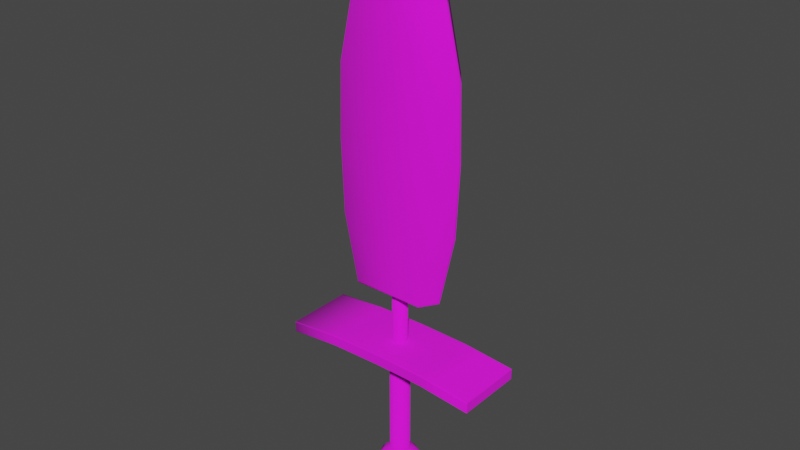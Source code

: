 # Source: SM_Wp_Cha_Skeleton_Knight_Sword.blend  (saved by Blender 3.1.7; exported with 4.5.12 LTS)
import bpy
from mathutils import Matrix  # noqa: F401  (used for matrix-valued properties, if any)

bpy.ops.wm.read_factory_settings(use_empty=True)
scene = bpy.context.scene
scene.name = 'Scene'

# ---- collections
col_char = bpy.data.collections.new('Char'); scene.collection.children.link(col_char)
col_weapons = bpy.data.collections.new('Weapons'); scene.collection.children.link(col_weapons)
col_mesh = bpy.data.collections.new('Mesh'); scene.collection.children.link(col_mesh)
col_rig = bpy.data.collections.new('Rig'); scene.collection.children.link(col_rig)
col_collision = bpy.data.collections.new('Collision'); scene.collection.children.link(col_collision)
col_extras = bpy.data.collections.new('Extras'); scene.collection.children.link(col_extras)

# ---- images (referenced by path relative to the original .blend; pixels are not part of the script)
import os
ASSET_DIR = os.environ.get("B2B_ASSET_DIR", "")  # directory of the original .blend (textures are referenced by path, not embedded)
HERE = os.path.dirname(os.path.abspath(__file__))  # packed textures are extracted next to this script under _unpacked/

def load_image(name, relpath, width, height, colorspace="sRGB"):
    """Load a texture the original file referenced (path relative to the .blend, or extracted next to this script)."""
    p = next((c for c in (os.path.join(HERE, relpath), os.path.join(ASSET_DIR, relpath)) if relpath and os.path.exists(c)), "")
    if p:
        img = bpy.data.images.load(p, check_existing=True)
        img.name = name
    else:  # same state as the original file: an image datablock whose file is absent (Cycles renders it pink)
        img = bpy.data.images.new(name, width, height)
        img.source = "FILE"
        img.filepath = "//" + (relpath or name)
    img.colorspace_settings.name = colorspace
    return img
img_t_wp_skeleton_knight_sword_tga_001 = load_image('T_Wp_Skeleton_Knight_Sword.tga.001', 'T_Wp_Skeleton_Knight_Sword.tga', 1024, 1024, 'sRGB')

# ---- materials (node trees are filled in below, after node groups)
mat_textre = bpy.data.materials.new('Textre')
mat_textre.use_transparent_shadow = False

# ---- material node trees
mat_textre.use_nodes = True; mat_textre.node_tree.nodes.clear()
_N = mat_textre.node_tree.nodes; _L = mat_textre.node_tree.links
n0 = _N.new('ShaderNodeBsdfPrincipled'); n0.name = 'Principled BSDF'; n0.location = (10, 300)
n0.distribution = 'GGX'
n0.subsurface_method = 'RANDOM_WALK_SKIN'
n0.inputs[2].default_value = 1.0
n0.inputs[3].default_value = 1.45
n0.inputs[27].default_value = (0.0, 0.0, 0.0, 1.0)
n0.inputs[28].default_value = 1.0
n1 = _N.new('ShaderNodeOutputMaterial'); n1.name = 'Material Output'; n1.location = (300, 300)
n2 = _N.new('ShaderNodeTexImage'); n2.name = 'Image Texture'; n2.location = (-280, 280)
n2.image = img_t_wp_skeleton_knight_sword_tga_001
_L.new(n0.outputs[0], n1.inputs[0])
_L.new(n2.outputs[0], n0.inputs[0])
n1.is_active_output = True

# ---- world
world_world = bpy.data.worlds.new('World'); scene.world = world_world
world_world.use_nodes = True; world_world.node_tree.nodes.clear()
_N = world_world.node_tree.nodes; _L = world_world.node_tree.links
n0 = _N.new('ShaderNodeOutputWorld'); n0.name = 'World Output'; n0.location = (300, 300)
n1 = _N.new('ShaderNodeBackground'); n1.name = 'Background'; n1.location = (10, 300)
n1.inputs[0].default_value = (0.05088, 0.05088, 0.05088, 1.0)
_L.new(n1.outputs[0], n0.inputs[0])
n0.is_active_output = True
world_world.color = (0.05088, 0.05088, 0.05088)
world_world.use_sun_shadow = False
world_world.sun_shadow_jitter_overblur = 0.0

# ---- meshes
me_cylinder_001 = bpy.data.meshes.new('Cylinder.001')
me_cylinder_001.from_pydata([(1.017e-09, 0.0384, -0.2319), (1.017e-09, 0.0384, 0.2319), (0.0192, 0.03325, -0.2319), (0.0192, 0.03325, 0.2319), (0.03325, 0.0192, -0.2319), (0.03325, 0.0192, 0.2319), (0.0384, -7.187e-10, -0.2319), (0.0384, -7.187e-10, 0.2319), (0.03325, -0.0192, -0.2319), (0.03325, -0.0192, 0.2319), (0.0192, -0.03325, -0.2319), (0.0192, -0.03325, 0.2319), (-2.34e-09, -0.0384, -0.2319), (-2.34e-09, -0.0384, 0.2319), (-0.0192, -0.03325, -0.2319), (-0.0192, -0.03325, 0.2319), (-0.03325, -0.0192, -0.2319), (-0.03325, -0.0192, 0.2319), (-0.0384, 1.417e-09, -0.2319), (-0.0384, 1.417e-09, 0.2319), (-0.03325, 0.0192, -0.2319), (-0.03325, 0.0192, 0.2319), (-0.0192, 0.03325, -0.2319), (-0.0192, 0.03325, 0.2319), (1.017e-09, 0.0384, -0.2319), (0.0192, 0.03325, -0.2319), (0.03325, 0.0192, -0.2319), (0.0384, -7.187e-10, -0.2319), (0.03325, -0.0192, -0.2319), (0.0192, -0.03325, -0.2319), (-2.34e-09, -0.0384, -0.2319), (-0.0192, -0.03325, -0.2319), (-0.03325, -0.0192, -0.2319), (-0.0384, 1.417e-09, -0.2319), (-0.03325, 0.0192, -0.2319), (-0.0192, 0.03325, -0.2319), (1.319e-09, 0.03555, -0.2201), (1.319e-09, 0.06568, -0.2367), (1.319e-09, 0.08581, -0.2615), (1.319e-09, 0.09288, -0.2908), (1.319e-09, 0.08581, -0.3201), (1.319e-09, 0.06568, -0.3449), (1.319e-09, 0.03555, -0.3615), (0.02513, 0.02513, -0.2201), (0.04644, 0.04644, -0.2367), (0.06068, 0.06068, -0.2615), (0.06568, 0.06568, -0.2908), (0.06068, 0.06068, -0.3201), (0.04644, 0.04644, -0.3449), (0.02513, 0.02513, -0.3615), (0.03555, -6.828e-09, -0.2201), (0.06568, -6.828e-09, -0.2367), (0.08581, -6.828e-09, -0.2615), (0.09288, -4.06e-09, -0.2908), (0.08581, -4.06e-09, -0.3201), (0.06568, -6.828e-09, -0.3449), (0.03555, -6.828e-09, -0.3615), (0.02513, -0.02513, -0.2201), (0.04644, -0.04644, -0.2367), (0.06068, -0.06068, -0.2615), (0.06568, -0.06568, -0.2908), (0.06068, -0.06068, -0.3201), (0.04644, -0.04644, -0.3449), (0.02513, -0.02513, -0.3615), (1.525e-09, -0.03555, -0.2201), (4.293e-09, -0.06568, -0.2367), (4.293e-09, -0.08581, -0.2615), (1.525e-09, -0.09288, -0.2908), (1.525e-09, -0.08581, -0.3201), (4.293e-09, -0.06568, -0.3449), (1.525e-09, -0.03555, -0.3615), (-4.423e-09, -1.278e-08, -0.2143), (-0.02513, -0.02513, -0.2201), (-0.04644, -0.04644, -0.2367), (-0.06068, -0.06068, -0.2615), (-0.06568, -0.06568, -0.2908), (-0.06068, -0.06068, -0.3201), (-0.04644, -0.04644, -0.3449), (-0.02513, -0.02513, -0.3615), (-0.03555, -6.828e-09, -0.2201), (-0.06568, -6.828e-09, -0.2367), (-0.08581, -6.828e-09, -0.2615), (-0.09288, -4.06e-09, -0.2908), (-0.08581, -4.06e-09, -0.3201), (-0.06568, -6.828e-09, -0.3449), (-0.03555, -6.828e-09, -0.3615), (1.319e-09, -7.034e-09, -0.3673), (-0.02513, 0.02513, -0.2201), (-0.04644, 0.04644, -0.2367), (-0.06068, 0.06068, -0.2615), (-0.06568, 0.06568, -0.2908), (-0.06068, 0.06068, -0.3201), (-0.04644, 0.04644, -0.3449), (-0.02513, 0.02513, -0.3615), (-0.4001, -0.1309, 0.1981), (-0.4001, -0.1309, 0.2391), (-0.4001, 0.1309, 0.1981), (-0.4001, 0.1309, 0.2391), (0.4001, -0.1309, 0.1981), (0.4001, -0.1309, 0.2391), (0.4001, 0.1309, 0.1981), (0.4001, 0.1309, 0.2391), (0.2001, 0.1309, 0.2177), (1.319e-09, 0.1309, 0.2218), (-0.2001, 0.1309, 0.2177), (-0.2001, 0.1309, 0.2586), (1.319e-09, 0.1309, 0.2628), (0.2001, 0.1309, 0.2586), (-0.2001, -0.1309, 0.2177), (1.319e-09, -0.1309, 0.2218), (0.2001, -0.1309, 0.2177), (0.2001, -0.1309, 0.2586), (1.319e-09, -0.1309, 0.2628), (-0.2001, -0.1309, 0.2586), (-0.4001, -0.1309, 0.1995), (-0.4001, 0.1309, 0.1995), (0.4001, 0.1309, 0.1995), (0.4001, -0.1309, 0.1995), (0.2001, -0.1309, 0.219), (1.319e-09, -0.1309, 0.2231), (-0.2001, -0.1309, 0.219), (-0.2001, 0.1309, 0.219), (1.319e-09, 0.1309, 0.2231), (0.2001, 0.1309, 0.219), (-0.4001, -0.1309, 0.2359), (-0.4001, 0.1309, 0.2359), (0.4001, 0.1309, 0.2359), (0.4001, -0.1309, 0.2359), (0.2001, -0.1309, 0.2554), (1.319e-09, -0.1309, 0.2596), (-0.2001, -0.1309, 0.2554), (-0.2001, 0.1309, 0.2554), (1.319e-09, 0.1309, 0.2596), (0.2001, 0.1309, 0.2554), (-0.4001, 0.1279, 0.1981), (-0.4001, 0.1279, 0.2391), (0.4001, 0.1279, 0.1981), (0.4001, 0.1279, 0.2391), (0.2001, 0.1279, 0.2586), (1.319e-09, 0.1279, 0.2628), (-0.2001, 0.1279, 0.2586), (-0.2001, 0.1279, 0.2177), (1.319e-09, 0.1279, 0.2218), (0.2001, 0.1279, 0.2177), (0.4001, 0.1279, 0.1995), (-0.4001, 0.1279, 0.1995), (0.4001, 0.1279, 0.2359), (-0.4001, 0.1279, 0.2359), (-0.4001, -0.1281, 0.1981), (0.4001, -0.1281, 0.2391), (0.2001, -0.1281, 0.2586), (1.319e-09, -0.1281, 0.2628), (-0.2001, -0.1281, 0.2586), (-0.2001, -0.1281, 0.2177), (1.319e-09, -0.1281, 0.2218), (0.2001, -0.1281, 0.2177), (0.4001, -0.1281, 0.1995), (0.4001, -0.1281, 0.2359), (-0.4001, -0.1281, 0.2391), (0.4001, -0.1281, 0.1981), (-0.4001, -0.1281, 0.1995), (-0.4001, -0.1281, 0.2359), (1.092e-09, 0.02887, 0.2514), (1.092e-09, 0.02887, 0.4779), (0.01444, 0.025, 0.2514), (0.01444, 0.025, 0.4779), (0.025, 0.01444, 0.2514), (0.025, 0.01444, 0.4779), (0.02887, -2.709e-10, 0.2514), (0.02887, -2.709e-10, 0.4779), (0.025, -0.01444, 0.2514), (0.025, -0.01444, 0.4779), (0.01444, -0.025, 0.2514), (0.01444, -0.025, 0.4779), (-1.432e-09, -0.02887, 0.2514), (-1.432e-09, -0.02887, 0.4779), (-0.01444, -0.025, 0.2514), (-0.01444, -0.025, 0.4779), (-0.025, -0.01444, 0.2514), (-0.025, -0.01444, 0.4779), (-0.02887, 1.335e-09, 0.2514), (-0.02887, 1.335e-09, 0.4779), (-0.025, 0.01444, 0.2514), (-0.025, 0.01444, 0.4779), (-0.01444, 0.025, 0.2514), (-0.01444, 0.025, 0.4779), (1.092e-09, 0.02887, 0.2514), (0.01444, 0.025, 0.2514), (0.025, 0.01444, 0.2514), (0.02887, -2.709e-10, 0.2514), (0.025, -0.01444, 0.2514), (0.01444, -0.025, 0.2514), (-1.432e-09, -0.02887, 0.2514), (-0.01444, -0.025, 0.2514), (-0.025, -0.01444, 0.2514), (-0.02887, 1.335e-09, 0.2514), (-0.025, 0.01444, 0.2514), (-0.01444, 0.025, 0.2514), (-0.1401, -0.06374, 0.4778), (0.0001438, 1.087e-09, 1.819), (-0.1401, 0.06374, 0.4778), (0.1337, -0.06374, 0.4778), (0.1425, -0.06374, 1.532), (0.1337, 0.06374, 0.4778), (-0.1425, 0.06374, 1.532), (-0.1806, -0.08066, 0.7498), (-0.1911, -0.08022, 1.022), (-0.1857, -0.0768, 1.294), (-0.07397, -0.03035, 1.716), (-0.07397, 0.03035, 1.716), (-0.1857, 0.0768, 1.294), (-0.1911, 0.08022, 1.022), (-0.1806, 0.08066, 0.7498), (0.07397, 0.03035, 1.716), (0.1857, 0.0768, 1.294), (0.1911, 0.08022, 1.022), (0.1806, 0.08066, 0.7498), (0.07397, -0.03035, 1.716), (0.1857, -0.0768, 1.294), (0.1911, -0.08022, 1.022), (0.1806, -0.08066, 0.7498), (1.319e-09, 0.06374, 0.4778), (-0.1425, -0.06374, 1.532), (1.319e-09, -0.06374, 0.4778), (0.1425, 0.06374, 1.532), (1.319e-09, -0.08066, 0.7498), (1.319e-09, -0.08022, 1.022), (1.319e-09, -0.0768, 1.294), (1.319e-09, -0.03035, 1.716), (1.319e-09, 0.08066, 0.7498), (1.319e-09, 0.08022, 1.022), (1.319e-09, 0.0768, 1.294), (1.319e-09, 0.03035, 1.716), (1.319e-09, 0.06374, 1.532), (1.319e-09, -0.06374, 1.532), (-0.184, 1.087e-09, 0.4778), (0.1759, 1.087e-09, 0.4778), (-0.1871, 1.087e-09, 1.532), (0.2376, 1.087e-09, 0.7498), (0.2514, 1.087e-09, 1.022), (0.2443, 1.087e-09, 1.294), (0.09738, 1.087e-09, 1.716), (-0.2373, 1.087e-09, 0.7498), (-0.2511, 1.087e-09, 1.022), (-0.244, 1.087e-09, 1.294), (-0.0971, 1.087e-09, 1.716), (0.0001438, 1.087e-09, 0.4778), (0.1874, 1.087e-09, 1.532), (-0.1408, 0.064, 0.4821), (0.1345, 0.064, 0.4821), (0.1345, -0.064, 0.4821), (-0.1408, -0.064, 0.4821), (1.319e-09, 0.064, 0.4821), (1.319e-09, -0.064, 0.4821), (-0.1849, 1.087e-09, 0.4821), (0.1769, 1.087e-09, 0.4821), (-0.1803, -0.005438, 0.4778), (0.2327, -0.006882, 0.7498), (0.2463, -0.006845, 1.022), (0.2393, -0.006553, 1.294), (0.09539, -0.00259, 1.716), (0.0001315, -0.005438, 0.4778), (0.1836, -0.005438, 1.532), (0.1723, -0.005438, 0.4778), (-0.1833, -0.005438, 1.532), (-0.2325, -0.006882, 0.7498), (-0.246, -0.006845, 1.022), (-0.239, -0.006553, 1.294), (-0.09512, -0.00259, 1.716), (-0.1811, -0.005461, 0.4821), (0.1733, -0.005461, 0.4821), (0.1726, 0.005056, 0.4778), (-0.1836, 0.005056, 1.532), (-0.2328, 0.006399, 0.7498), (-0.2464, 0.006364, 1.022), (-0.2394, 0.006093, 1.294), (-0.09526, 0.002408, 1.716), (-0.1806, 0.005056, 0.4778), (0.2331, 0.006399, 0.7498), (0.2466, 0.006364, 1.022), (0.2397, 0.006093, 1.294), (0.09553, 0.002408, 1.716), (0.0001324, 0.005056, 0.4778), (0.1838, 0.005056, 1.532), (0.1735, 0.005078, 0.4821), (-0.1814, 0.005078, 0.4821)], [], [(24, 1, 3, 25), (25, 3, 5, 26), (26, 5, 7, 27), (27, 7, 9, 28), (28, 9, 11, 29), (29, 11, 13, 30), (30, 13, 15, 31), (31, 15, 17, 32), (32, 17, 19, 33), (33, 19, 21, 34), (3, 1, 23, 21, 19, 17, 15, 13, 11, 9, 7, 5), (34, 21, 23, 35), (35, 23, 1, 24), (0, 2, 4, 6, 8, 10, 12, 14, 16, 18, 20, 22), (22, 35, 24, 0), (20, 34, 35, 22), (18, 33, 34, 20), (16, 32, 33, 18), (14, 31, 32, 16), (12, 30, 31, 14), (10, 29, 30, 12), (8, 28, 29, 10), (6, 27, 28, 8), (4, 26, 27, 6), (2, 25, 26, 4), (0, 24, 25, 2), (42, 41, 48, 49), (40, 39, 46, 47), (38, 37, 44, 45), (36, 71, 43), (86, 42, 49), (41, 40, 47, 48), (39, 38, 45, 46), (37, 36, 43, 44), (86, 49, 56), (48, 47, 54, 55), (46, 45, 52, 53), (44, 43, 50, 51), (49, 48, 55, 56), (47, 46, 53, 54), (45, 44, 51, 52), (43, 71, 50), (53, 52, 59, 60), (51, 50, 57, 58), (56, 55, 62, 63), (54, 53, 60, 61), (52, 51, 58, 59), (50, 71, 57), (86, 56, 63), (55, 54, 61, 62), (63, 62, 69, 70), (61, 60, 67, 68), (59, 58, 65, 66), (57, 71, 64), (86, 63, 70), (62, 61, 68, 69), (60, 59, 66, 67), (58, 57, 64, 65), (66, 65, 73, 74), (64, 71, 72), (86, 70, 78), (69, 68, 76, 77), (67, 66, 74, 75), (65, 64, 72, 73), (70, 69, 77, 78), (68, 67, 75, 76), (86, 78, 85), (77, 76, 83, 84), (75, 74, 81, 82), (73, 72, 79, 80), (78, 77, 84, 85), (76, 75, 82, 83), (74, 73, 80, 81), (72, 71, 79), (80, 79, 87, 88), (85, 84, 92, 93), (83, 82, 90, 91), (81, 80, 88, 89), (79, 71, 87), (86, 85, 93), (84, 83, 91, 92), (82, 81, 89, 90), (93, 92, 41, 42), (91, 90, 39, 40), (89, 88, 37, 38), (87, 71, 36), (86, 93, 42), (92, 91, 40, 41), (90, 89, 38, 39), (88, 87, 36, 37), (147, 135, 97, 125), (133, 107, 101, 126), (157, 149, 99, 127), (130, 113, 95, 124), (155, 159, 98, 110), (152, 158, 95, 113), (149, 150, 111, 99), (150, 151, 112, 111), (151, 152, 113, 112), (148, 153, 108, 94), (153, 154, 109, 108), (154, 155, 110, 109), (127, 99, 111, 128), (128, 111, 112, 129), (129, 112, 113, 130), (125, 97, 105, 131), (131, 105, 106, 132), (132, 106, 107, 133), (103, 122, 123, 102), (104, 121, 122, 103), (96, 115, 121, 104), (109, 119, 120, 108), (110, 118, 119, 109), (98, 117, 118, 110), (108, 120, 114, 94), (159, 156, 117, 98), (102, 123, 116, 100), (134, 145, 115, 96), (122, 132, 133, 123), (121, 131, 132, 122), (115, 125, 131, 121), (119, 129, 130, 120), (118, 128, 129, 119), (117, 127, 128, 118), (120, 130, 124, 114), (156, 157, 127, 117), (123, 133, 126, 116), (145, 147, 125, 115), (160, 161, 147, 145), (116, 126, 146, 144), (148, 160, 145, 134), (100, 116, 144, 136), (103, 102, 143, 142), (104, 103, 142, 141), (96, 104, 141, 134), (106, 105, 140, 139), (107, 106, 139, 138), (101, 107, 138, 137), (105, 97, 135, 140), (102, 100, 136, 143), (126, 101, 137, 146), (161, 158, 135, 147), (124, 95, 158, 161), (94, 114, 160, 148), (114, 124, 161, 160), (144, 146, 157, 156), (136, 144, 156, 159), (142, 143, 155, 154), (141, 142, 154, 153), (134, 141, 153, 148), (139, 140, 152, 151), (138, 139, 151, 150), (137, 138, 150, 149), (140, 135, 158, 152), (143, 136, 159, 155), (146, 137, 149, 157), (186, 163, 165, 187), (187, 165, 167, 188), (188, 167, 169, 189), (189, 169, 171, 190), (190, 171, 173, 191), (191, 173, 175, 192), (192, 175, 177, 193), (193, 177, 179, 194), (194, 179, 181, 195), (195, 181, 183, 196), (165, 163, 185, 183, 181, 179, 177, 175, 173, 171, 169, 167), (196, 183, 185, 197), (197, 185, 163, 186), (162, 164, 166, 168, 170, 172, 174, 176, 178, 180, 182, 184), (184, 197, 186, 162), (182, 196, 197, 184), (180, 195, 196, 182), (178, 194, 195, 180), (176, 193, 194, 178), (174, 192, 193, 176), (172, 191, 192, 174), (170, 190, 191, 172), (168, 189, 190, 170), (166, 188, 189, 168), (164, 187, 188, 166), (162, 186, 187, 164), (245, 199, 209, 276), (232, 199, 213), (241, 199, 217, 260), (228, 199, 208), (261, 263, 201, 223), (210, 204, 233, 231), (253, 225, 205, 251), (225, 226, 206, 205), (226, 227, 207, 206), (234, 228, 208, 222), (270, 257, 220, 250), (257, 258, 219, 220), (258, 259, 218, 219), (262, 260, 217, 202), (252, 229, 216, 249), (229, 230, 215, 216), (230, 231, 214, 215), (233, 232, 213, 224), (285, 273, 212, 248), (273, 274, 211, 212), (274, 275, 210, 211), (272, 276, 209, 204), (204, 209, 232, 233), (211, 210, 231, 230), (212, 211, 230, 229), (248, 212, 229, 252), (202, 217, 228, 234), (219, 218, 227, 226), (220, 219, 226, 225), (250, 220, 225, 253), (218, 202, 234, 227), (256, 261, 223, 198), (217, 199, 228), (209, 199, 232), (275, 272, 204, 210), (231, 233, 224, 214), (259, 262, 202, 218), (227, 234, 222, 207), (280, 283, 247, 240), (267, 264, 237, 244), (277, 282, 246, 235), (264, 268, 245, 237), (266, 267, 244, 243), (265, 266, 243, 242), (269, 265, 242, 254), (283, 281, 241, 247), (279, 280, 240, 239), (278, 279, 239, 238), (284, 278, 238, 255), (282, 271, 236, 246), (213, 199, 241, 281), (208, 199, 245, 268), (271, 284, 255, 236), (256, 269, 254, 235), (201, 250, 253, 223), (200, 248, 252, 221), (277, 285, 248, 200), (221, 252, 249, 203), (263, 270, 250, 201), (223, 253, 251, 198), (236, 255, 270, 263), (198, 251, 269, 256), (251, 205, 265, 269), (205, 206, 266, 265), (206, 207, 267, 266), (222, 208, 268, 264), (207, 222, 264, 267), (240, 247, 262, 259), (235, 246, 261, 256), (247, 241, 260, 262), (239, 240, 259, 258), (238, 239, 258, 257), (255, 238, 257, 270), (246, 236, 263, 261), (235, 254, 285, 277), (203, 249, 284, 271), (221, 203, 271, 282), (249, 216, 278, 284), (216, 215, 279, 278), (215, 214, 280, 279), (224, 213, 281, 283), (200, 221, 282, 277), (214, 224, 283, 280), (244, 237, 272, 275), (237, 245, 276, 272), (243, 244, 275, 274), (242, 243, 274, 273), (254, 242, 273, 285)])
me_cylinder_001.polygons.foreach_set('use_smooth', [True] * 270)
_uv = me_cylinder_001.uv_layers.new(name='UVMap')
_uv.uv.foreach_set('vector', [0.9674, 0.8615, 0.9674, 0.9558, 0.9516, 0.9558, 0.9516, 0.8615, 0.9516, 0.8615, 0.9516, 0.9558, 0.9359, 0.9558, 0.9359, 0.8615, 0.9359, 0.8615, 0.9359, 0.9558, 0.9202, 0.9558, 0.9202, 0.8615, 0.9202, 0.8615, 0.9202, 0.9558, 0.9045, 0.9558, 0.9045, 0.8615, 0.9045, 0.8615, 0.9045, 0.9558, 0.8888, 0.9558, 0.8888, 0.8615, 0.8888, 0.8615, 0.8888, 0.9558, 0.873, 0.9558, 0.873, 0.8615, 0.873, 0.8615, 0.873, 0.9558, 0.8573, 0.9558, 0.8573, 0.8615, 0.8573, 0.8615, 0.8573, 0.9558, 0.8416, 0.9558, 0.8416, 0.8615, 0.8416, 0.8615, 0.8416, 0.9558, 0.8259, 0.9558, 0.8259, 0.8615, 0.8259, 0.8615, 0.8259, 0.9558, 0.8102, 0.9558, 0.8102, 0.8615, 0.8485, 0.8535, 0.8259, 0.8596, 0.8033, 0.8535, 0.7867, 0.837, 0.7806, 0.8143, 0.7867, 0.7917, 0.8033, 0.7751, 0.8259, 0.769, 0.8485, 0.7751, 0.8651, 0.7917, 0.8712, 0.8143, 0.8651, 0.837, 0.8102, 0.8615, 0.8102, 0.9558, 0.7945, 0.9558, 0.7945, 0.8615, 0.7945, 0.8615, 0.7945, 0.9558, 0.7787, 0.9558, 0.7787, 0.8615, 0.9202, 0.8596, 0.9428, 0.8535, 0.9594, 0.837, 0.9655, 0.8143, 0.9594, 0.7917, 0.9428, 0.7751, 0.9202, 0.769, 0.8976, 0.7751, 0.881, 0.7917, 0.8749, 0.8143, 0.881, 0.837, 0.8976, 0.8535, 0.7945, 0.8615, 0.7945, 0.8615, 0.7787, 0.8615, 0.7787, 0.8615, 0.8102, 0.8615, 0.8102, 0.8615, 0.7945, 0.8615, 0.7945, 0.8615, 0.8259, 0.8615, 0.8259, 0.8615, 0.8102, 0.8615, 0.8102, 0.8615, 0.8416, 0.8615, 0.8416, 0.8615, 0.8259, 0.8615, 0.8259, 0.8615, 0.8573, 0.8615, 0.8573, 0.8615, 0.8416, 0.8615, 0.8416, 0.8615, 0.873, 0.8615, 0.873, 0.8615, 0.8573, 0.8615, 0.8573, 0.8615, 0.8888, 0.8615, 0.8888, 0.8615, 0.873, 0.8615, 0.873, 0.8615, 0.9045, 0.8615, 0.9045, 0.8615, 0.8888, 0.8615, 0.8888, 0.8615, 0.9202, 0.8615, 0.9202, 0.8615, 0.9045, 0.8615, 0.9045, 0.8615, 0.9359, 0.8615, 0.9359, 0.8615, 0.9202, 0.8615, 0.9202, 0.8615, 0.9516, 0.8615, 0.9516, 0.8615, 0.9359, 0.8615, 0.9359, 0.8615, 0.9674, 0.8615, 0.9674, 0.8615, 0.9516, 0.8615, 0.9516, 0.8615, 0.1667, 0.5595, 0.1667, 0.5813, 0.1449, 0.5813, 0.1449, 0.5595, 0.1667, 0.6032, 0.1667, 0.625, 0.1449, 0.625, 0.1449, 0.6032, 0.1667, 0.6468, 0.1667, 0.6687, 0.1449, 0.6687, 0.1449, 0.6468, 0.1667, 0.6905, 0.1558, 0.7123, 0.1449, 0.6905, 0.1558, 0.5377, 0.1667, 0.5595, 0.1449, 0.5595, 0.1667, 0.5813, 0.1667, 0.6032, 0.1449, 0.6032, 0.1449, 0.5813, 0.1667, 0.625, 0.1667, 0.6468, 0.1449, 0.6468, 0.1449, 0.625, 0.1667, 0.6687, 0.1667, 0.6905, 0.1449, 0.6905, 0.1449, 0.6687, 0.134, 0.5377, 0.1449, 0.5595, 0.123, 0.5595, 0.1449, 0.5813, 0.1449, 0.6032, 0.123, 0.6032, 0.123, 0.5813, 0.1449, 0.625, 0.1449, 0.6468, 0.123, 0.6468, 0.123, 0.625, 0.1449, 0.6687, 0.1449, 0.6905, 0.123, 0.6905, 0.123, 0.6687, 0.1449, 0.5595, 0.1449, 0.5813, 0.123, 0.5813, 0.123, 0.5595, 0.1449, 0.6032, 0.1449, 0.625, 0.123, 0.625, 0.123, 0.6032, 0.1449, 0.6468, 0.1449, 0.6687, 0.123, 0.6687, 0.123, 0.6468, 0.1449, 0.6905, 0.134, 0.7123, 0.123, 0.6905, 0.123, 0.625, 0.123, 0.6468, 0.1012, 0.6468, 0.1012, 0.625, 0.123, 0.6687, 0.123, 0.6905, 0.1012, 0.6905, 0.1012, 0.6687, 0.123, 0.5595, 0.123, 0.5813, 0.1012, 0.5813, 0.1012, 0.5595, 0.123, 0.6032, 0.123, 0.625, 0.1012, 0.625, 0.1012, 0.6032, 0.123, 0.6468, 0.123, 0.6687, 0.1012, 0.6687, 0.1012, 0.6468, 0.123, 0.6905, 0.1121, 0.7123, 0.1012, 0.6905, 0.1121, 0.5377, 0.123, 0.5595, 0.1012, 0.5595, 0.123, 0.5813, 0.123, 0.6032, 0.1012, 0.6032, 0.1012, 0.5813, 0.1012, 0.5595, 0.1012, 0.5813, 0.07938, 0.5813, 0.07938, 0.5595, 0.1012, 0.6032, 0.1012, 0.625, 0.07938, 0.625, 0.07938, 0.6032, 0.1012, 0.6468, 0.1012, 0.6687, 0.07938, 0.6687, 0.07938, 0.6468, 0.1012, 0.6905, 0.0903, 0.7123, 0.07938, 0.6905, 0.0903, 0.5377, 0.1012, 0.5595, 0.07938, 0.5595, 0.1012, 0.5813, 0.1012, 0.6032, 0.07938, 0.6032, 0.07938, 0.5813, 0.1012, 0.625, 0.1012, 0.6468, 0.07938, 0.6468, 0.07938, 0.625, 0.1012, 0.6687, 0.1012, 0.6905, 0.07938, 0.6905, 0.07938, 0.6687, 0.07938, 0.6468, 0.07938, 0.6687, 0.05755, 0.6687, 0.05755, 0.6468, 0.07938, 0.6905, 0.06846, 0.7123, 0.05755, 0.6905, 0.06846, 0.5377, 0.07938, 0.5595, 0.05755, 0.5595, 0.07938, 0.5813, 0.07938, 0.6032, 0.05755, 0.6032, 0.05755, 0.5813, 0.07938, 0.625, 0.07938, 0.6468, 0.05755, 0.6468, 0.05755, 0.625, 0.07938, 0.6687, 0.07938, 0.6905, 0.05755, 0.6905, 0.05755, 0.6687, 0.07938, 0.5595, 0.07938, 0.5813, 0.05755, 0.5813, 0.05755, 0.5595, 0.07938, 0.6032, 0.07938, 0.625, 0.05755, 0.625, 0.05755, 0.6032, 0.04663, 0.5377, 0.05755, 0.5595, 0.03571, 0.5595, 0.05755, 0.5813, 0.05755, 0.6032, 0.03571, 0.6032, 0.03571, 0.5813, 0.05755, 0.625, 0.05755, 0.6468, 0.03571, 0.6468, 0.03571, 0.625, 0.05755, 0.6687, 0.05755, 0.6905, 0.03571, 0.6905, 0.03571, 0.6687, 0.05755, 0.5595, 0.05755, 0.5813, 0.03571, 0.5813, 0.03571, 0.5595, 0.05755, 0.6032, 0.05755, 0.625, 0.03571, 0.625, 0.03571, 0.6032, 0.05755, 0.6468, 0.05755, 0.6687, 0.03571, 0.6687, 0.03571, 0.6468, 0.05755, 0.6905, 0.04663, 0.7123, 0.03571, 0.6905, 0.2104, 0.6687, 0.2104, 0.6905, 0.1885, 0.6905, 0.1885, 0.6687, 0.2104, 0.5595, 0.2104, 0.5813, 0.1885, 0.5813, 0.1885, 0.5595, 0.2104, 0.6032, 0.2104, 0.625, 0.1885, 0.625, 0.1885, 0.6032, 0.2104, 0.6468, 0.2104, 0.6687, 0.1885, 0.6687, 0.1885, 0.6468, 0.2104, 0.6905, 0.1995, 0.7123, 0.1885, 0.6905, 0.1995, 0.5377, 0.2104, 0.5595, 0.1885, 0.5595, 0.2104, 0.5813, 0.2104, 0.6032, 0.1885, 0.6032, 0.1885, 0.5813, 0.2104, 0.625, 0.2104, 0.6468, 0.1885, 0.6468, 0.1885, 0.625, 0.1885, 0.5595, 0.1885, 0.5813, 0.1667, 0.5813, 0.1667, 0.5595, 0.1885, 0.6032, 0.1885, 0.625, 0.1667, 0.625, 0.1667, 0.6032, 0.1885, 0.6468, 0.1885, 0.6687, 0.1667, 0.6687, 0.1667, 0.6468, 0.1885, 0.6905, 0.1776, 0.7123, 0.1667, 0.6905, 0.1776, 0.5377, 0.1885, 0.5595, 0.1667, 0.5595, 0.1885, 0.5813, 0.1885, 0.6032, 0.1667, 0.6032, 0.1667, 0.5813, 0.1885, 0.625, 0.1885, 0.6468, 0.1667, 0.6468, 0.1667, 0.625, 0.1885, 0.6687, 0.1885, 0.6905, 0.1667, 0.6905, 0.1667, 0.6687, 0.6354, 0.819, 0.6391, 0.819, 0.6391, 0.8195, 0.6354, 0.8195, 0.6354, 0.8553, 0.6391, 0.8553, 0.6391, 0.8672, 0.6354, 0.8672, 0.6354, 0.9144, 0.6391, 0.9144, 0.6391, 0.9149, 0.6354, 0.9149, 0.6354, 0.9506, 0.6391, 0.9506, 0.6391, 0.9626, 0.6354, 0.9626, 0.5795, 0.9144, 0.5914, 0.9144, 0.5914, 0.9149, 0.5795, 0.9149, 0.6748, 0.9144, 0.6868, 0.9144, 0.6868, 0.9149, 0.6748, 0.9149, 0.6391, 0.9144, 0.651, 0.9144, 0.651, 0.9149, 0.6391, 0.9149, 0.651, 0.9144, 0.6629, 0.9144, 0.6629, 0.9149, 0.651, 0.9149, 0.6629, 0.9144, 0.6748, 0.9144, 0.6748, 0.9149, 0.6629, 0.9149, 0.5437, 0.9144, 0.5556, 0.9144, 0.5556, 0.9149, 0.5437, 0.9149, 0.5556, 0.9144, 0.5675, 0.9144, 0.5675, 0.9149, 0.5556, 0.9149, 0.5675, 0.9144, 0.5795, 0.9144, 0.5795, 0.9149, 0.5675, 0.9149, 0.6354, 0.9149, 0.6391, 0.9149, 0.6391, 0.9268, 0.6354, 0.9268, 0.6354, 0.9268, 0.6391, 0.9268, 0.6391, 0.9387, 0.6354, 0.9387, 0.6354, 0.9387, 0.6391, 0.9387, 0.6391, 0.9506, 0.6354, 0.9506, 0.6354, 0.8195, 0.6391, 0.8195, 0.6391, 0.8314, 0.6354, 0.8314, 0.6354, 0.8314, 0.6391, 0.8314, 0.6391, 0.8433, 0.6354, 0.8433, 0.6354, 0.8433, 0.6391, 0.8433, 0.6391, 0.8553, 0.6354, 0.8553, 0.5914, 0.8433, 0.5929, 0.8433, 0.5929, 0.8553, 0.5914, 0.8553, 0.5914, 0.8314, 0.5929, 0.8314, 0.5929, 0.8433, 0.5914, 0.8433, 0.5914, 0.8195, 0.5929, 0.8195, 0.5929, 0.8314, 0.5914, 0.8314, 0.5914, 0.9387, 0.5929, 0.9387, 0.5929, 0.9506, 0.5914, 0.9506, 0.5914, 0.9268, 0.5929, 0.9268, 0.5929, 0.9387, 0.5914, 0.9387, 0.5914, 0.9149, 0.5929, 0.9149, 0.5929, 0.9268, 0.5914, 0.9268, 0.5914, 0.9506, 0.5929, 0.9506, 0.5929, 0.9626, 0.5914, 0.9626, 0.5914, 0.9144, 0.5929, 0.9144, 0.5929, 0.9149, 0.5914, 0.9149, 0.5914, 0.8553, 0.5929, 0.8553, 0.5929, 0.8672, 0.5914, 0.8672, 0.5914, 0.819, 0.5929, 0.819, 0.5929, 0.8195, 0.5914, 0.8195, 0.5929, 0.8433, 0.6354, 0.8433, 0.6354, 0.8553, 0.5929, 0.8553, 0.5929, 0.8314, 0.6354, 0.8314, 0.6354, 0.8433, 0.5929, 0.8433, 0.5929, 0.8195, 0.6354, 0.8195, 0.6354, 0.8314, 0.5929, 0.8314, 0.5929, 0.9387, 0.6354, 0.9387, 0.6354, 0.9506, 0.5929, 0.9506, 0.5929, 0.9268, 0.6354, 0.9268, 0.6354, 0.9387, 0.5929, 0.9387, 0.5929, 0.9149, 0.6354, 0.9149, 0.6354, 0.9268, 0.5929, 0.9268, 0.5929, 0.9506, 0.6354, 0.9506, 0.6354, 0.9626, 0.5929, 0.9626, 0.5929, 0.9144, 0.6354, 0.9144, 0.6354, 0.9149, 0.5929, 0.9149, 0.5929, 0.8553, 0.6354, 0.8553, 0.6354, 0.8672, 0.5929, 0.8672, 0.5929, 0.819, 0.6354, 0.819, 0.6354, 0.8195, 0.5929, 0.8195, 0.5929, 0.7723, 0.6354, 0.7723, 0.6354, 0.819, 0.5929, 0.819, 0.5929, 0.8672, 0.6354, 0.8672, 0.6354, 0.8677, 0.5929, 0.8677, 0.5914, 0.7723, 0.5929, 0.7723, 0.5929, 0.819, 0.5914, 0.819, 0.5914, 0.8672, 0.5929, 0.8672, 0.5929, 0.8677, 0.5914, 0.8677, 0.5675, 0.8672, 0.5795, 0.8672, 0.5795, 0.8677, 0.5675, 0.8677, 0.5556, 0.8672, 0.5675, 0.8672, 0.5675, 0.8677, 0.5556, 0.8677, 0.5437, 0.8672, 0.5556, 0.8672, 0.5556, 0.8677, 0.5437, 0.8677, 0.6629, 0.8672, 0.6748, 0.8672, 0.6748, 0.8677, 0.6629, 0.8677, 0.651, 0.8672, 0.6629, 0.8672, 0.6629, 0.8677, 0.651, 0.8677, 0.6391, 0.8672, 0.651, 0.8672, 0.651, 0.8677, 0.6391, 0.8677, 0.6748, 0.8672, 0.6868, 0.8672, 0.6868, 0.8677, 0.6748, 0.8677, 0.5795, 0.8672, 0.5914, 0.8672, 0.5914, 0.8677, 0.5795, 0.8677, 0.6354, 0.8672, 0.6391, 0.8672, 0.6391, 0.8677, 0.6354, 0.8677, 0.6354, 0.7723, 0.6391, 0.7723, 0.6391, 0.819, 0.6354, 0.819, 0.6354, 0.7718, 0.6391, 0.7718, 0.6391, 0.7723, 0.6354, 0.7723, 0.5914, 0.7718, 0.5929, 0.7718, 0.5929, 0.7723, 0.5914, 0.7723, 0.5929, 0.7718, 0.6354, 0.7718, 0.6354, 0.7723, 0.5929, 0.7723, 0.5929, 0.8677, 0.6354, 0.8677, 0.6354, 0.9144, 0.5929, 0.9144, 0.5914, 0.8677, 0.5929, 0.8677, 0.5929, 0.9144, 0.5914, 0.9144, 0.5675, 0.8677, 0.5795, 0.8677, 0.5795, 0.9144, 0.5675, 0.9144, 0.5556, 0.8677, 0.5675, 0.8677, 0.5675, 0.9144, 0.5556, 0.9144, 0.5437, 0.8677, 0.5556, 0.8677, 0.5556, 0.9144, 0.5437, 0.9144, 0.6629, 0.8677, 0.6748, 0.8677, 0.6748, 0.9144, 0.6629, 0.9144, 0.651, 0.8677, 0.6629, 0.8677, 0.6629, 0.9144, 0.651, 0.9144, 0.6391, 0.8677, 0.651, 0.8677, 0.651, 0.9144, 0.6391, 0.9144, 0.6748, 0.8677, 0.6868, 0.8677, 0.6868, 0.9144, 0.6748, 0.9144, 0.5795, 0.8677, 0.5914, 0.8677, 0.5914, 0.9144, 0.5795, 0.9144, 0.6354, 0.8677, 0.6391, 0.8677, 0.6391, 0.9144, 0.6354, 0.9144, 0.4624, 0.8731, 0.4624, 0.9564, 0.4485, 0.9564, 0.4485, 0.8731, 0.4485, 0.8731, 0.4485, 0.9564, 0.4346, 0.9564, 0.4346, 0.8731, 0.4346, 0.8731, 0.4346, 0.9564, 0.4207, 0.9564, 0.4207, 0.8731, 0.4207, 0.8731, 0.4207, 0.9564, 0.4068, 0.9564, 0.4068, 0.8731, 0.4068, 0.8731, 0.4068, 0.9564, 0.393, 0.9564, 0.393, 0.8731, 0.393, 0.8731, 0.393, 0.9564, 0.3791, 0.9564, 0.3791, 0.8731, 0.3791, 0.8731, 0.3791, 0.9564, 0.3652, 0.9564, 0.3652, 0.8731, 0.3652, 0.8731, 0.3652, 0.9564, 0.3513, 0.9564, 0.3513, 0.8731, 0.3513, 0.8731, 0.3513, 0.9564, 0.3375, 0.9564, 0.3375, 0.8731, 0.3375, 0.8731, 0.3375, 0.9564, 0.3236, 0.9564, 0.3236, 0.8731, 0.3574, 0.8661, 0.3375, 0.8714, 0.3175, 0.8661, 0.3028, 0.8515, 0.2975, 0.8315, 0.3028, 0.8115, 0.3175, 0.7969, 0.3375, 0.7915, 0.3574, 0.7969, 0.3721, 0.8115, 0.3774, 0.8315, 0.3721, 0.8515, 0.3236, 0.8731, 0.3236, 0.9564, 0.3097, 0.9564, 0.3097, 0.8731, 0.3097, 0.8731, 0.3097, 0.9564, 0.2958, 0.9564, 0.2958, 0.8731, 0.4207, 0.8714, 0.4407, 0.8661, 0.4553, 0.8515, 0.4607, 0.8315, 0.4553, 0.8115, 0.4407, 0.7969, 0.4207, 0.7915, 0.4007, 0.7969, 0.3861, 0.8115, 0.3808, 0.8315, 0.3861, 0.8515, 0.4007, 0.8661, 0.3097, 0.8731, 0.3097, 0.8731, 0.2958, 0.8731, 0.2958, 0.8731, 0.3236, 0.8731, 0.3236, 0.8731, 0.3097, 0.8731, 0.3097, 0.8731, 0.3375, 0.8731, 0.3375, 0.8731, 0.3236, 0.8731, 0.3236, 0.8731, 0.3513, 0.8731, 0.3513, 0.8731, 0.3375, 0.8731, 0.3375, 0.8731, 0.3652, 0.8731, 0.3652, 0.8731, 0.3513, 0.8731, 0.3513, 0.8731, 0.3791, 0.8731, 0.3791, 0.8731, 0.3652, 0.8731, 0.3652, 0.8731, 0.393, 0.8731, 0.393, 0.8731, 0.3791, 0.8731, 0.3791, 0.8731, 0.4068, 0.8731, 0.4068, 0.8731, 0.393, 0.8731, 0.393, 0.8731, 0.4207, 0.8731, 0.4207, 0.8731, 0.4068, 0.8731, 0.4068, 0.8731, 0.4346, 0.8731, 0.4346, 0.8731, 0.4207, 0.8731, 0.4207, 0.8731, 0.4485, 0.8731, 0.4485, 0.8731, 0.4346, 0.8731, 0.4346, 0.8731, 0.4624, 0.8731, 0.4624, 0.8731, 0.4485, 0.8731, 0.4485, 0.8731, 0.1949, 0.8234, 0.185, 0.8451, 0.178, 0.8474, 0.1936, 0.8253, 0.1617, 0.8706, 0.1546, 0.8883, 0.151, 0.8859, 0.1341, 0.9099, 0.1242, 0.9316, 0.1172, 0.9339, 0.1327, 0.912, 0.1009, 0.9572, 0.09375, 0.9749, 0.09021, 0.9724, 0.07315, 0.8662, 0.09478, 0.8814, 0.08088, 0.9012, 0.05924, 0.886, 0.1676, 0.8329, 0.1741, 0.8401, 0.1585, 0.8622, 0.1524, 0.8545, 0.06582, 0.9229, 0.07434, 0.9289, 0.05913, 0.9506, 0.05062, 0.9446, 0.07434, 0.9289, 0.08299, 0.935, 0.06779, 0.9566, 0.05913, 0.9506, 0.08299, 0.935, 0.09164, 0.9411, 0.07644, 0.9627, 0.06779, 0.9566, 0.09774, 0.9488, 0.1009, 0.9572, 0.09021, 0.9724, 0.08415, 0.9681, 0.09492, 0.8815, 0.1034, 0.8875, 0.08954, 0.9073, 0.08102, 0.9013, 0.1034, 0.8875, 0.1121, 0.8936, 0.09819, 0.9134, 0.08954, 0.9073, 0.1121, 0.8936, 0.1207, 0.8997, 0.1068, 0.9195, 0.09819, 0.9134, 0.1278, 0.906, 0.1327, 0.912, 0.1172, 0.9339, 0.1133, 0.9266, 0.1266, 0.8364, 0.1351, 0.8424, 0.1199, 0.864, 0.1114, 0.858, 0.1351, 0.8424, 0.1438, 0.8485, 0.1286, 0.8701, 0.1199, 0.864, 0.1438, 0.8485, 0.1524, 0.8545, 0.1372, 0.8762, 0.1286, 0.8701, 0.1585, 0.8622, 0.1617, 0.8706, 0.151, 0.8859, 0.145, 0.8816, 0.1558, 0.7948, 0.1643, 0.8008, 0.1503, 0.8208, 0.1418, 0.8148, 0.1643, 0.8008, 0.173, 0.8069, 0.159, 0.8268, 0.1503, 0.8208, 0.173, 0.8069, 0.1816, 0.813, 0.1676, 0.8329, 0.159, 0.8268, 0.1887, 0.8193, 0.1936, 0.8253, 0.178, 0.8474, 0.1741, 0.8401, 0.1741, 0.8401, 0.178, 0.8474, 0.1617, 0.8706, 0.1585, 0.8622, 0.159, 0.8268, 0.1676, 0.8329, 0.1524, 0.8545, 0.1438, 0.8485, 0.1503, 0.8208, 0.159, 0.8268, 0.1438, 0.8485, 0.1351, 0.8424, 0.1418, 0.8148, 0.1503, 0.8208, 0.1351, 0.8424, 0.1266, 0.8364, 0.1133, 0.9266, 0.1172, 0.9339, 0.1009, 0.9572, 0.09774, 0.9488, 0.09819, 0.9134, 0.1068, 0.9195, 0.09164, 0.9411, 0.08299, 0.935, 0.08954, 0.9073, 0.09819, 0.9134, 0.08299, 0.935, 0.07434, 0.9289, 0.08102, 0.9013, 0.08954, 0.9073, 0.07434, 0.9289, 0.06582, 0.9229, 0.1068, 0.9195, 0.1133, 0.9266, 0.09774, 0.9488, 0.09164, 0.9411, 0.05151, 0.851, 0.07315, 0.8662, 0.05924, 0.886, 0.03761, 0.8708, 0.1172, 0.9339, 0.109, 0.9533, 0.1009, 0.9572, 0.178, 0.8474, 0.1698, 0.8667, 0.1617, 0.8706, 0.1816, 0.813, 0.1887, 0.8193, 0.1741, 0.8401, 0.1676, 0.8329, 0.1524, 0.8545, 0.1585, 0.8622, 0.145, 0.8816, 0.1372, 0.8762, 0.1207, 0.8997, 0.1278, 0.906, 0.1133, 0.9266, 0.1068, 0.9195, 0.09164, 0.9411, 0.09774, 0.9488, 0.08415, 0.9681, 0.07644, 0.9627, 0.1233, 0.8961, 0.1304, 0.9023, 0.1291, 0.9041, 0.122, 0.8978, 0.1841, 0.8094, 0.1913, 0.8156, 0.1899, 0.8176, 0.1828, 0.8113, 0.05401, 0.8475, 0.07565, 0.8627, 0.07445, 0.8644, 0.05281, 0.8492, 0.1913, 0.8156, 0.1964, 0.8213, 0.1949, 0.8234, 0.1899, 0.8176, 0.1755, 0.8033, 0.1841, 0.8094, 0.1828, 0.8113, 0.1742, 0.8052, 0.1668, 0.7973, 0.1755, 0.8033, 0.1742, 0.8052, 0.1655, 0.7991, 0.1583, 0.7913, 0.1668, 0.7973, 0.1655, 0.7991, 0.157, 0.7931, 0.1304, 0.9023, 0.1355, 0.908, 0.1341, 0.9099, 0.1291, 0.9041, 0.1146, 0.89, 0.1233, 0.8961, 0.122, 0.8978, 0.1134, 0.8917, 0.1059, 0.8839, 0.1146, 0.89, 0.1134, 0.8917, 0.1047, 0.8857, 0.09743, 0.878, 0.1059, 0.8839, 0.1047, 0.8857, 0.09622, 0.8797, 0.07565, 0.8627, 0.09729, 0.8779, 0.09608, 0.8796, 0.07445, 0.8644, 0.151, 0.8859, 0.1394, 0.91, 0.1341, 0.9099, 0.1355, 0.908, 0.2118, 0.7993, 0.2002, 0.8234, 0.1949, 0.8234, 0.1964, 0.8213, 0.09729, 0.8779, 0.09743, 0.878, 0.09622, 0.8797, 0.09608, 0.8796, 0.1582, 0.7912, 0.1583, 0.7913, 0.157, 0.7931, 0.1569, 0.793, 0.08088, 0.9012, 0.08102, 0.9013, 0.06582, 0.9229, 0.06568, 0.9229, 0.1417, 0.8147, 0.1418, 0.8148, 0.1266, 0.8364, 0.1265, 0.8363, 0.1557, 0.7948, 0.1558, 0.7948, 0.1418, 0.8148, 0.1417, 0.8147, 0.1265, 0.8363, 0.1266, 0.8364, 0.1114, 0.858, 0.1113, 0.8579, 0.09478, 0.8814, 0.09492, 0.8815, 0.08102, 0.9013, 0.08088, 0.9012, 0.06568, 0.9229, 0.06582, 0.9229, 0.05062, 0.9446, 0.05048, 0.9445, 0.09608, 0.8796, 0.09622, 0.8797, 0.09492, 0.8815, 0.09478, 0.8814, 0.1721, 0.7714, 0.1722, 0.7715, 0.1583, 0.7913, 0.1582, 0.7912, 0.1722, 0.7715, 0.1807, 0.7775, 0.1668, 0.7973, 0.1583, 0.7913, 0.1807, 0.7775, 0.1894, 0.7836, 0.1755, 0.8033, 0.1668, 0.7973, 0.1894, 0.7836, 0.198, 0.7896, 0.1841, 0.8094, 0.1755, 0.8033, 0.2058, 0.7951, 0.2118, 0.7993, 0.1964, 0.8213, 0.1913, 0.8156, 0.198, 0.7896, 0.2058, 0.7951, 0.1913, 0.8156, 0.1841, 0.8094, 0.122, 0.8978, 0.1291, 0.9041, 0.1278, 0.906, 0.1207, 0.8997, 0.05281, 0.8492, 0.07445, 0.8644, 0.07315, 0.8662, 0.05151, 0.851, 0.1291, 0.9041, 0.1341, 0.9099, 0.1327, 0.912, 0.1278, 0.906, 0.1134, 0.8917, 0.122, 0.8978, 0.1207, 0.8997, 0.1121, 0.8936, 0.1047, 0.8857, 0.1134, 0.8917, 0.1121, 0.8936, 0.1034, 0.8875, 0.09622, 0.8797, 0.1047, 0.8857, 0.1034, 0.8875, 0.09492, 0.8815, 0.07445, 0.8644, 0.09608, 0.8796, 0.09478, 0.8814, 0.07315, 0.8662, 0.1569, 0.793, 0.157, 0.7931, 0.1558, 0.7948, 0.1557, 0.7948, 0.1113, 0.8579, 0.1114, 0.858, 0.09743, 0.878, 0.09729, 0.8779, 0.08965, 0.8427, 0.1113, 0.8579, 0.09729, 0.8779, 0.07565, 0.8627, 0.1114, 0.858, 0.1199, 0.864, 0.1059, 0.8839, 0.09743, 0.878, 0.1199, 0.864, 0.1286, 0.8701, 0.1146, 0.89, 0.1059, 0.8839, 0.1286, 0.8701, 0.1372, 0.8762, 0.1233, 0.8961, 0.1146, 0.89, 0.145, 0.8816, 0.151, 0.8859, 0.1355, 0.908, 0.1304, 0.9023, 0.06801, 0.8275, 0.08965, 0.8427, 0.07565, 0.8627, 0.05401, 0.8475, 0.1372, 0.8762, 0.145, 0.8816, 0.1304, 0.9023, 0.1233, 0.8961, 0.1828, 0.8113, 0.1899, 0.8176, 0.1887, 0.8193, 0.1816, 0.813, 0.1899, 0.8176, 0.1949, 0.8234, 0.1936, 0.8253, 0.1887, 0.8193, 0.1742, 0.8052, 0.1828, 0.8113, 0.1816, 0.813, 0.173, 0.8069, 0.1655, 0.7991, 0.1742, 0.8052, 0.173, 0.8069, 0.1643, 0.8008, 0.157, 0.7931, 0.1655, 0.7991, 0.1643, 0.8008, 0.1558, 0.7948])
me_cylinder_001.materials.append(mat_textre)
me_cylinder_001.use_remesh_fix_poles = True
me_cylinder_001.use_remesh_preserve_attributes = False
me_cylinder_001.update()

# ---- objects
ob_wp_skeleton_knight_sword = bpy.data.objects.new('Wp_Skeleton_Knight_Sword', me_cylinder_001)

# ---- transforms, parenting, visibility, modifiers, constraints
ob_wp_skeleton_knight_sword.location = (0.0, 0.0, 0.0)

# ---- collection membership
col_weapons.objects.link(ob_wp_skeleton_knight_sword)

# ---- scene / render settings (as saved in the file)
scene.frame_start = 1; scene.frame_end = 250; scene.frame_set(55)
scene.render.engine = 'BLENDER_EEVEE_NEXT'
scene.cycles.sampling_pattern = 'TABULATED_SOBOL'
scene.cycles.use_light_tree = False
scene.view_settings.view_transform = 'Filmic'
bpy.context.view_layer.update()

# ---- added for rendering (the .blend has no active camera and no usable light): camera, sun
cam_auto = bpy.data.cameras.new('AutoCamera')
cam_auto.lens = 50.0
cam_auto.sensor_width = 36.0
cam_auto.clip_end = 1000.0
ob_auto_camera = bpy.data.objects.new('AutoCamera', cam_auto)
scene.collection.objects.link(ob_auto_camera)
ob_auto_camera.location = (2.16803, -2.60164, 2.46049)
ob_auto_camera.rotation_euler = (1.09748, -7.21219e-08, 0.694738)
scene.camera = ob_auto_camera
light_auto_sun = bpy.data.lights.new('AutoSun', 'SUN')
light_auto_sun.energy = 3.0
light_auto_sun.angle = 0.0523599
ob_auto_sun = bpy.data.objects.new('AutoSun', light_auto_sun)
scene.collection.objects.link(ob_auto_sun)
ob_auto_sun.rotation_euler = (0.872665, 0.174533, 0.523599)
bpy.context.view_layer.update()

